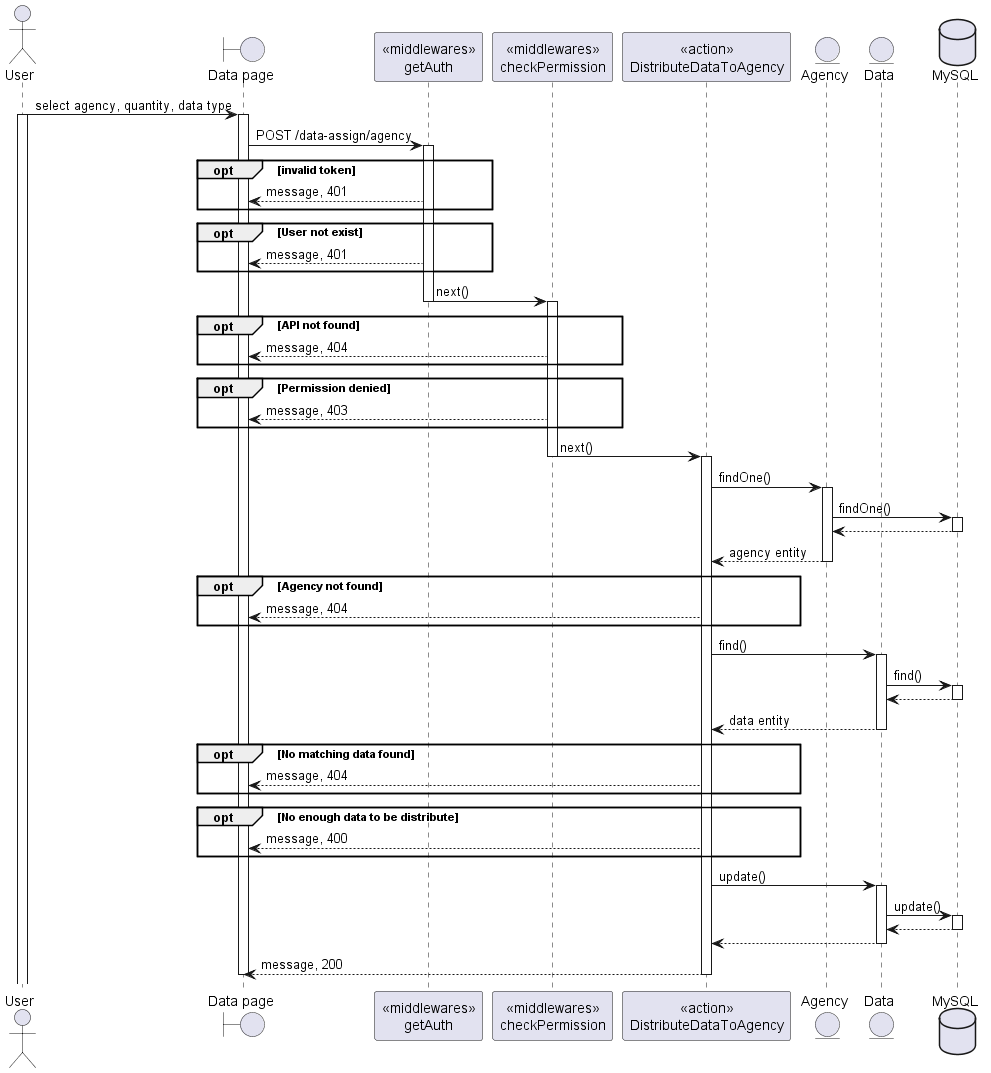

The diagram above was rendered by PlantUML. Its source (embedded in the PNG):
@startuml
actor User
boundary "Data page" as Client
participant "<<middlewares>>\ngetAuth" as mid1
participant "<<middlewares>>\ncheckPermission" as mid2
participant "<<action>>\nDistributeDataToAgency" as Controller
entity "Agency" as Model1
entity "Data" as Model2

database "MySQL" as DB

User -> Client: select agency, quantity, data type
activate User
activate Client
Client -> mid1: POST /data-assign/agency
activate mid1
opt invalid token
    mid1 --> Client: message, 401
end
opt User not exist
    mid1 --> Client: message, 401
end
mid1 -> mid2: next()
deactivate mid1
activate mid2
opt API not found
    mid2 --> Client: message, 404
end
opt Permission denied
    mid2 --> Client: message, 403
end
mid2 -> Controller: next()
deactivate mid2
activate Controller

Controller -> Model1: findOne()
activate Model1
Model1 -> DB: findOne()
activate DB
DB --> Model1
deactivate DB
Model1 --> Controller: agency entity
deactivate Model1
opt Agency not found
    Controller --> Client: message, 404
end
Controller -> Model2: find()
activate Model2
Model2 -> DB: find()
activate DB
DB --> Model2
deactivate DB
Model2 --> Controller: data entity
deactivate Model2
opt No matching data found
    Controller --> Client: message, 404
end
opt No enough data to be distribute
    Controller --> Client: message, 400
end
Controller -> Model2: update()
activate Model2
Model2 -> DB: update()
activate DB
DB --> Model2
deactivate DB
Model2 --> Controller
deactivate Model2
Controller --> Client: message, 200
deactivate Controller
deactivate Client

@enduml